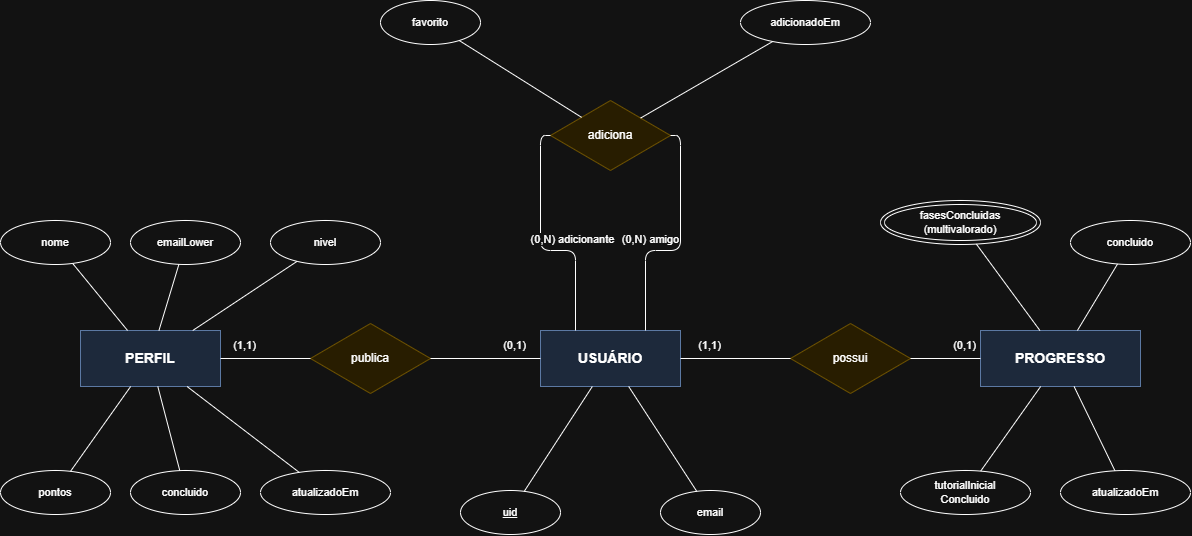

The diagram above was exported from draw.io. Its source (the exported page's mxGraphModel, read from the mxfile embedded in the PNG):
<mxGraphModel dx="1231" dy="835" grid="1" gridSize="10" guides="1" tooltips="1" connect="1" arrows="1" fold="1" page="1" pageScale="1" pageWidth="1500" pageHeight="700" math="0" shadow="0">
  <root>
    <mxCell id="0" />
    <mxCell id="1" parent="0" />
    <mxCell id="c2" parent="1" style="whiteSpace=wrap;html=1;align=center;fillColor=#dae8fc;strokeColor=#6c8ebf;fontStyle=1;fontSize=14;" value="USUÁRIO" vertex="1">
      <mxGeometry height="56" width="140" x="560" y="400" as="geometry" />
    </mxCell>
    <mxCell id="c3" parent="1" style="whiteSpace=wrap;html=1;align=center;fillColor=#dae8fc;strokeColor=#6c8ebf;fontStyle=1;fontSize=14;" value="PERFIL" vertex="1">
      <mxGeometry height="56" width="140" x="100" y="400" as="geometry" />
    </mxCell>
    <mxCell id="c4" parent="1" style="whiteSpace=wrap;html=1;align=center;fillColor=#dae8fc;strokeColor=#6c8ebf;fontStyle=1;fontSize=14;" value="PROGRESSO" vertex="1">
      <mxGeometry height="56" width="160" x="1000" y="400" as="geometry" />
    </mxCell>
    <mxCell id="c5" parent="1" style="rhombus;whiteSpace=wrap;html=1;fillColor=#fff2cc;strokeColor=#d6b656;fontSize=12;" value="publica" vertex="1">
      <mxGeometry height="70" width="120" x="330" y="393" as="geometry" />
    </mxCell>
    <mxCell id="c6" parent="1" style="rhombus;whiteSpace=wrap;html=1;fillColor=#fff2cc;strokeColor=#d6b656;fontSize=12;" value="possui" vertex="1">
      <mxGeometry height="70" width="120" x="810" y="393" as="geometry" />
    </mxCell>
    <mxCell id="c7" parent="1" style="rhombus;whiteSpace=wrap;html=1;fillColor=#fff2cc;strokeColor=#d6b656;fontSize=12;" value="adiciona" vertex="1">
      <mxGeometry height="70" width="120" x="570" y="170" as="geometry" />
    </mxCell>
    <mxCell id="c8" parent="1" style="ellipse;whiteSpace=wrap;html=1;fontSize=11;fontStyle=4;" value="uid" vertex="1">
      <mxGeometry height="44" width="100" x="480" y="560" as="geometry" />
    </mxCell>
    <mxCell id="c9" edge="1" parent="1" source="c2" style="html=1;endArrow=none;" target="c8" value="">
      <mxGeometry relative="1" as="geometry" />
    </mxCell>
    <mxCell id="c10" parent="1" style="ellipse;whiteSpace=wrap;html=1;fontSize=11;" value="email" vertex="1">
      <mxGeometry height="44" width="100" x="680" y="560" as="geometry" />
    </mxCell>
    <mxCell id="c11" edge="1" parent="1" source="c2" style="html=1;endArrow=none;" target="c10" value="">
      <mxGeometry relative="1" as="geometry" />
    </mxCell>
    <mxCell id="c12" parent="1" style="ellipse;whiteSpace=wrap;html=1;fontSize=11;" value="nome" vertex="1">
      <mxGeometry height="44" width="110" x="20" y="290" as="geometry" />
    </mxCell>
    <mxCell id="c13" edge="1" parent="1" source="c3" style="html=1;endArrow=none;" target="c12" value="">
      <mxGeometry relative="1" as="geometry" />
    </mxCell>
    <mxCell id="c14" parent="1" style="ellipse;whiteSpace=wrap;html=1;fontSize=11;" value="emailLower" vertex="1">
      <mxGeometry height="44" width="110" x="150" y="290" as="geometry" />
    </mxCell>
    <mxCell id="c15" edge="1" parent="1" source="c3" style="html=1;endArrow=none;" target="c14" value="">
      <mxGeometry relative="1" as="geometry" />
    </mxCell>
    <mxCell id="c16" parent="1" style="ellipse;whiteSpace=wrap;html=1;fontSize=11;" value="nivel" vertex="1">
      <mxGeometry height="44" width="110" x="290" y="290" as="geometry" />
    </mxCell>
    <mxCell id="c17" edge="1" parent="1" source="c3" style="html=1;endArrow=none;" target="c16" value="">
      <mxGeometry relative="1" as="geometry" />
    </mxCell>
    <mxCell id="c18" parent="1" style="ellipse;whiteSpace=wrap;html=1;fontSize=11;" value="pontos" vertex="1">
      <mxGeometry height="44" width="110" x="20" y="540" as="geometry" />
    </mxCell>
    <mxCell id="c19" edge="1" parent="1" source="c3" style="html=1;endArrow=none;" target="c18" value="">
      <mxGeometry relative="1" as="geometry" />
    </mxCell>
    <mxCell id="c20" parent="1" style="ellipse;whiteSpace=wrap;html=1;fontSize=11;" value="concluido" vertex="1">
      <mxGeometry height="44" width="110" x="150" y="540" as="geometry" />
    </mxCell>
    <mxCell id="c21" edge="1" parent="1" source="c3" style="html=1;endArrow=none;" target="c20" value="">
      <mxGeometry relative="1" as="geometry" />
    </mxCell>
    <mxCell id="c22" parent="1" style="ellipse;whiteSpace=wrap;html=1;fontSize=11;" value="atualizadoEm" vertex="1">
      <mxGeometry height="44" width="130" x="280" y="540" as="geometry" />
    </mxCell>
    <mxCell id="c23" edge="1" parent="1" source="c3" style="html=1;endArrow=none;" target="c22" value="">
      <mxGeometry relative="1" as="geometry" />
    </mxCell>
    <mxCell id="c24" parent="1" style="ellipse;whiteSpace=wrap;html=1;fontSize=11;shape=doubleEllipse;" value="fasesConcluidas&lt;br&gt;(multivalorado)" vertex="1">
      <mxGeometry height="44" width="160" x="900" y="270" as="geometry" />
    </mxCell>
    <mxCell id="c25" edge="1" parent="1" source="c4" style="html=1;endArrow=none;" target="c24" value="">
      <mxGeometry relative="1" as="geometry" />
    </mxCell>
    <mxCell id="c26" parent="1" style="ellipse;whiteSpace=wrap;html=1;fontSize=11;" value="concluido" vertex="1">
      <mxGeometry height="44" width="120" x="1090" y="290" as="geometry" />
    </mxCell>
    <mxCell id="c27" edge="1" parent="1" source="c4" style="html=1;endArrow=none;" target="c26" value="">
      <mxGeometry relative="1" as="geometry" />
    </mxCell>
    <mxCell id="c28" parent="1" style="ellipse;whiteSpace=wrap;html=1;fontSize=11;" value="tutorialInicial&lt;br&gt;Concluido" vertex="1">
      <mxGeometry height="44" width="130" x="920" y="540" as="geometry" />
    </mxCell>
    <mxCell id="c29" edge="1" parent="1" source="c4" style="html=1;endArrow=none;" target="c28" value="">
      <mxGeometry relative="1" as="geometry" />
    </mxCell>
    <mxCell id="c30" parent="1" style="ellipse;whiteSpace=wrap;html=1;fontSize=11;" value="atualizadoEm" vertex="1">
      <mxGeometry height="44" width="130" x="1080" y="540" as="geometry" />
    </mxCell>
    <mxCell id="c31" edge="1" parent="1" source="c4" style="html=1;endArrow=none;" target="c30" value="">
      <mxGeometry relative="1" as="geometry" />
    </mxCell>
    <mxCell id="c32" parent="1" style="ellipse;whiteSpace=wrap;html=1;fontSize=11;" value="favorito" vertex="1">
      <mxGeometry height="44" width="100" x="400" y="70" as="geometry" />
    </mxCell>
    <mxCell id="c33" edge="1" parent="1" source="c7" style="html=1;endArrow=none;" target="c32" value="">
      <mxGeometry relative="1" as="geometry" />
    </mxCell>
    <mxCell id="c34" parent="1" style="ellipse;whiteSpace=wrap;html=1;fontSize=11;" value="adicionadoEm" vertex="1">
      <mxGeometry height="44" width="130" x="760" y="70" as="geometry" />
    </mxCell>
    <mxCell id="c35" edge="1" parent="1" source="c7" style="html=1;endArrow=none;" target="c34" value="">
      <mxGeometry relative="1" as="geometry" />
    </mxCell>
    <mxCell id="c36" edge="1" parent="1" source="c3" style="html=1;endArrow=none;" target="c5" value="">
      <mxGeometry relative="1" as="geometry" />
    </mxCell>
    <mxCell id="c37" connectable="0" parent="c36" style="edgeLabel;resizable=0;html=1;align=center;verticalAlign=middle;fontSize=11;" value="(1,1)" vertex="1">
      <mxGeometry relative="1" x="-0.5" as="geometry">
        <mxPoint y="-14" as="offset" />
      </mxGeometry>
    </mxCell>
    <mxCell id="c38" edge="1" parent="1" source="c5" style="html=1;endArrow=none;" target="c2" value="">
      <mxGeometry relative="1" as="geometry" />
    </mxCell>
    <mxCell id="c39" connectable="0" parent="c38" style="edgeLabel;resizable=0;html=1;align=center;verticalAlign=middle;fontSize=11;" value="(0,1)" vertex="1">
      <mxGeometry relative="1" x="0.5" as="geometry">
        <mxPoint y="-14" as="offset" />
      </mxGeometry>
    </mxCell>
    <mxCell id="c40" edge="1" parent="1" source="c2" style="html=1;endArrow=none;" target="c6" value="">
      <mxGeometry relative="1" as="geometry" />
    </mxCell>
    <mxCell id="c41" connectable="0" parent="c40" style="edgeLabel;resizable=0;html=1;align=center;verticalAlign=middle;fontSize=11;" value="(1,1)" vertex="1">
      <mxGeometry relative="1" x="-0.5" as="geometry">
        <mxPoint y="-14" as="offset" />
      </mxGeometry>
    </mxCell>
    <mxCell id="c42" edge="1" parent="1" source="c6" style="html=1;endArrow=none;" target="c4" value="">
      <mxGeometry relative="1" as="geometry" />
    </mxCell>
    <mxCell id="c43" connectable="0" parent="c42" style="edgeLabel;resizable=0;html=1;align=center;verticalAlign=middle;fontSize=11;" value="(0,1)" vertex="1">
      <mxGeometry relative="1" x="0.5" as="geometry">
        <mxPoint y="-14" as="offset" />
      </mxGeometry>
    </mxCell>
    <mxCell id="c44" edge="1" parent="1" source="c7" style="html=1;endArrow=none;edgeStyle=orthogonalEdgeStyle;exitX=0;exitY=0.5;entryX=0.25;entryY=0;" target="c2" value="">
      <mxGeometry relative="1" as="geometry" />
    </mxCell>
    <mxCell id="c45" connectable="0" parent="c44" style="edgeLabel;resizable=0;html=1;align=center;verticalAlign=middle;fontSize=11;" value="(0,N) adicionante" vertex="1">
      <mxGeometry relative="1" x="0.3" as="geometry">
        <mxPoint y="-12" as="offset" />
      </mxGeometry>
    </mxCell>
    <mxCell id="c46" edge="1" parent="1" source="c7" style="html=1;endArrow=none;edgeStyle=orthogonalEdgeStyle;exitX=1;exitY=0.5;entryX=0.75;entryY=0;" target="c2" value="">
      <mxGeometry relative="1" as="geometry" />
    </mxCell>
    <mxCell id="c47" connectable="0" parent="c46" style="edgeLabel;resizable=0;html=1;align=center;verticalAlign=middle;fontSize=11;" value="(0,N) amigo" vertex="1">
      <mxGeometry relative="1" x="0.3" as="geometry">
        <mxPoint y="-12" as="offset" />
      </mxGeometry>
    </mxCell>
  </root>
</mxGraphModel>